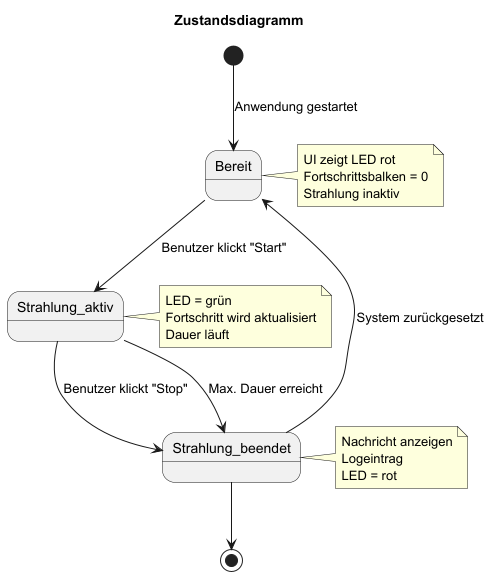

The diagram above was rendered by PlantUML. Its source (embedded in the PNG):
@startuml
title Zustandsdiagramm

[*] --> Bereit : Anwendung gestartet

Bereit --> Strahlung_aktiv : Benutzer klickt "Start"
Strahlung_aktiv --> Strahlung_beendet : Benutzer klickt "Stop"
Strahlung_aktiv --> Strahlung_beendet : Max. Dauer erreicht

Strahlung_beendet --> Bereit : System zurückgesetzt

note right of Bereit
  UI zeigt LED rot
  Fortschrittsbalken = 0
  Strahlung inaktiv
end note

note right of Strahlung_aktiv
  LED = grün
  Fortschritt wird aktualisiert
  Dauer läuft
end note

note right of Strahlung_beendet
  Nachricht anzeigen
  Logeintrag
  LED = rot
end note

Strahlung_beendet -->  [*]

@enduml